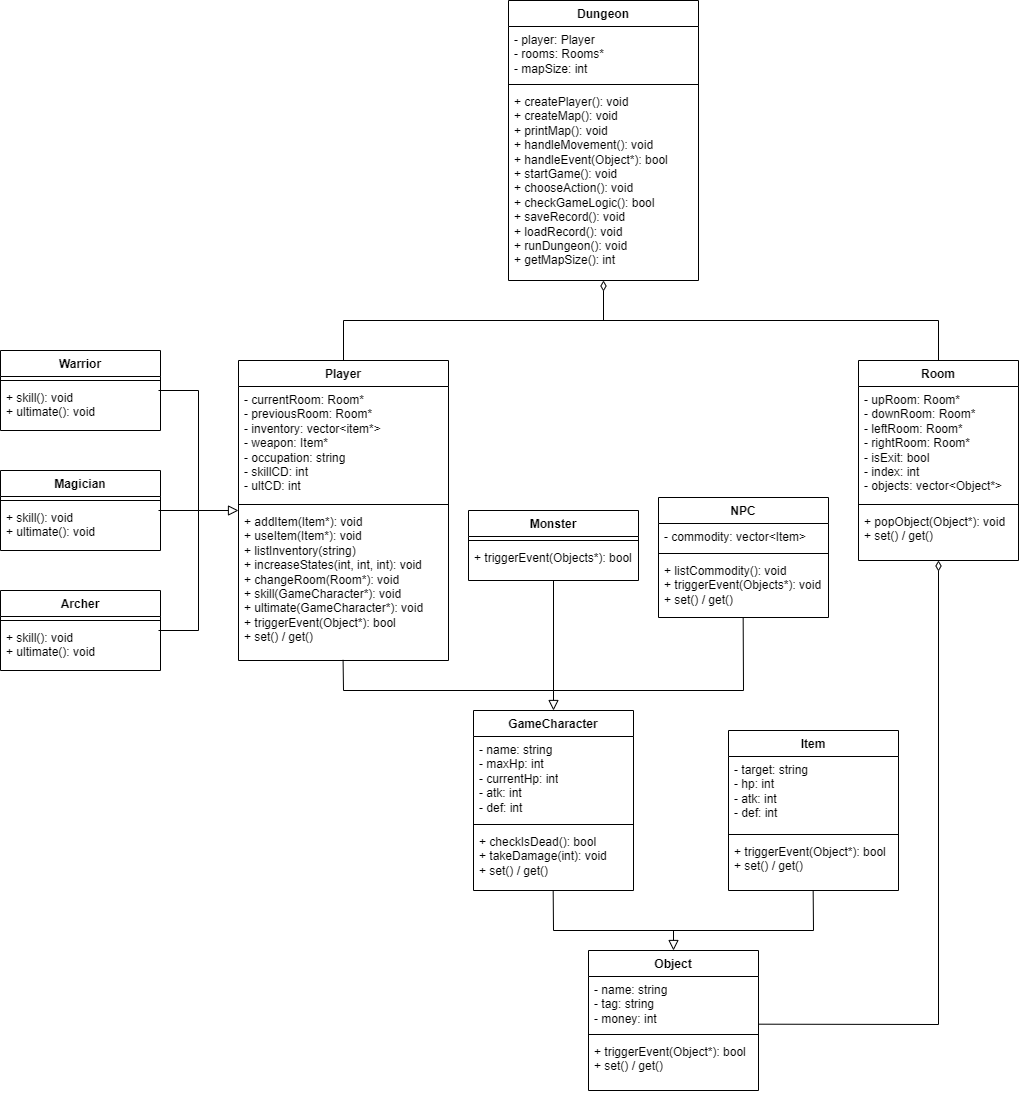

The diagram above was exported from draw.io. Its source (the exported page's mxGraphModel, read from the mxfile embedded in the PNG):
<mxGraphModel dx="1228" dy="527" grid="1" gridSize="10" guides="1" tooltips="1" connect="1" arrows="1" fold="1" page="1" pageScale="1" pageWidth="583" pageHeight="827" background="none" math="0" shadow="0">
  <root>
    <mxCell id="0" />
    <mxCell id="1" parent="0" />
    <mxCell id="YfSdO7OlyCDqOe27rXLe-1" value="Dungeon" style="swimlane;fontStyle=1;align=center;verticalAlign=top;childLayout=stackLayout;horizontal=1;startSize=26;horizontalStack=0;resizeParent=1;resizeParentMax=0;resizeLast=0;collapsible=1;marginBottom=0;whiteSpace=wrap;html=1;" parent="1" vertex="1">
      <mxGeometry x="790" y="130" width="190" height="280" as="geometry" />
    </mxCell>
    <mxCell id="YfSdO7OlyCDqOe27rXLe-2" value="- player: Player&lt;br&gt;- rooms: Rooms*&lt;br&gt;- mapSize: int" style="text;strokeColor=none;fillColor=none;align=left;verticalAlign=top;spacingLeft=4;spacingRight=4;overflow=hidden;rotatable=0;points=[[0,0.5],[1,0.5]];portConstraint=eastwest;whiteSpace=wrap;html=1;" parent="YfSdO7OlyCDqOe27rXLe-1" vertex="1">
      <mxGeometry y="26" width="190" height="54" as="geometry" />
    </mxCell>
    <mxCell id="YfSdO7OlyCDqOe27rXLe-3" value="" style="line;strokeWidth=1;fillColor=none;align=left;verticalAlign=middle;spacingTop=-1;spacingLeft=3;spacingRight=3;rotatable=0;labelPosition=right;points=[];portConstraint=eastwest;strokeColor=inherit;" parent="YfSdO7OlyCDqOe27rXLe-1" vertex="1">
      <mxGeometry y="80" width="190" height="8" as="geometry" />
    </mxCell>
    <mxCell id="YfSdO7OlyCDqOe27rXLe-4" value="+ createPlayer(): void&lt;br&gt;+ createMap(): void&lt;br&gt;+ printMap(): void&lt;br&gt;+ handleMovement(): void&lt;br&gt;+ handleEvent(Object*): bool&lt;br&gt;+ startGame(): void&lt;br&gt;+ chooseAction(): void&lt;br&gt;+ checkGameLogic(): bool&lt;br&gt;+ saveRecord(): void&lt;br&gt;+ loadRecord(): void&lt;br&gt;+ runDungeon(): void&lt;br&gt;+ getMapSize(): int" style="text;strokeColor=none;fillColor=none;align=left;verticalAlign=top;spacingLeft=4;spacingRight=4;overflow=hidden;rotatable=0;points=[[0,0.5],[1,0.5]];portConstraint=eastwest;whiteSpace=wrap;html=1;" parent="YfSdO7OlyCDqOe27rXLe-1" vertex="1">
      <mxGeometry y="88" width="190" height="192" as="geometry" />
    </mxCell>
    <mxCell id="HkR9XU6I-K7OLFpf_P55-3" value="Object" style="swimlane;fontStyle=1;align=center;verticalAlign=top;childLayout=stackLayout;horizontal=1;startSize=26;horizontalStack=0;resizeParent=1;resizeParentMax=0;resizeLast=0;collapsible=1;marginBottom=0;whiteSpace=wrap;html=1;" parent="1" vertex="1">
      <mxGeometry x="870" y="1080" width="170" height="140" as="geometry" />
    </mxCell>
    <mxCell id="HkR9XU6I-K7OLFpf_P55-4" value="- name: string&lt;br&gt;- tag: string&lt;br&gt;- money: int" style="text;strokeColor=none;fillColor=none;align=left;verticalAlign=top;spacingLeft=4;spacingRight=4;overflow=hidden;rotatable=0;points=[[0,0.5],[1,0.5]];portConstraint=eastwest;whiteSpace=wrap;html=1;" parent="HkR9XU6I-K7OLFpf_P55-3" vertex="1">
      <mxGeometry y="26" width="170" height="54" as="geometry" />
    </mxCell>
    <mxCell id="HkR9XU6I-K7OLFpf_P55-5" value="" style="line;strokeWidth=1;fillColor=none;align=left;verticalAlign=middle;spacingTop=-1;spacingLeft=3;spacingRight=3;rotatable=0;labelPosition=right;points=[];portConstraint=eastwest;strokeColor=inherit;" parent="HkR9XU6I-K7OLFpf_P55-3" vertex="1">
      <mxGeometry y="80" width="170" height="8" as="geometry" />
    </mxCell>
    <mxCell id="HkR9XU6I-K7OLFpf_P55-6" value="+ triggerEvent(Object*): bool&lt;br&gt;+ set() / get()" style="text;strokeColor=none;fillColor=none;align=left;verticalAlign=top;spacingLeft=4;spacingRight=4;overflow=hidden;rotatable=0;points=[[0,0.5],[1,0.5]];portConstraint=eastwest;whiteSpace=wrap;html=1;" parent="HkR9XU6I-K7OLFpf_P55-3" vertex="1">
      <mxGeometry y="88" width="170" height="52" as="geometry" />
    </mxCell>
    <mxCell id="HkR9XU6I-K7OLFpf_P55-8" value="GameCharacter" style="swimlane;fontStyle=1;align=center;verticalAlign=top;childLayout=stackLayout;horizontal=1;startSize=26;horizontalStack=0;resizeParent=1;resizeParentMax=0;resizeLast=0;collapsible=1;marginBottom=0;whiteSpace=wrap;html=1;" parent="1" vertex="1">
      <mxGeometry x="755" y="840" width="160" height="180" as="geometry">
        <mxRectangle x="295" y="620" width="130" height="30" as="alternateBounds" />
      </mxGeometry>
    </mxCell>
    <mxCell id="HkR9XU6I-K7OLFpf_P55-9" value="- name: string&lt;br&gt;- maxHp: int&lt;br&gt;- currentHp: int&lt;br&gt;- atk: int&lt;br&gt;- def: int" style="text;strokeColor=none;fillColor=none;align=left;verticalAlign=top;spacingLeft=4;spacingRight=4;overflow=hidden;rotatable=0;points=[[0,0.5],[1,0.5]];portConstraint=eastwest;whiteSpace=wrap;html=1;" parent="HkR9XU6I-K7OLFpf_P55-8" vertex="1">
      <mxGeometry y="26" width="160" height="84" as="geometry" />
    </mxCell>
    <mxCell id="HkR9XU6I-K7OLFpf_P55-10" value="" style="line;strokeWidth=1;fillColor=none;align=left;verticalAlign=middle;spacingTop=-1;spacingLeft=3;spacingRight=3;rotatable=0;labelPosition=right;points=[];portConstraint=eastwest;strokeColor=inherit;" parent="HkR9XU6I-K7OLFpf_P55-8" vertex="1">
      <mxGeometry y="110" width="160" height="8" as="geometry" />
    </mxCell>
    <mxCell id="HkR9XU6I-K7OLFpf_P55-11" value="+ checkIsDead(): bool&lt;br&gt;+ takeDamage(int): void&lt;br&gt;+ set() / get()" style="text;strokeColor=none;fillColor=none;align=left;verticalAlign=top;spacingLeft=4;spacingRight=4;overflow=hidden;rotatable=0;points=[[0,0.5],[1,0.5]];portConstraint=eastwest;whiteSpace=wrap;html=1;" parent="HkR9XU6I-K7OLFpf_P55-8" vertex="1">
      <mxGeometry y="118" width="160" height="62" as="geometry" />
    </mxCell>
    <mxCell id="HkR9XU6I-K7OLFpf_P55-12" value="Item" style="swimlane;fontStyle=1;align=center;verticalAlign=top;childLayout=stackLayout;horizontal=1;startSize=26;horizontalStack=0;resizeParent=1;resizeParentMax=0;resizeLast=0;collapsible=1;marginBottom=0;whiteSpace=wrap;html=1;" parent="1" vertex="1">
      <mxGeometry x="1010" y="860" width="170" height="160" as="geometry" />
    </mxCell>
    <mxCell id="HkR9XU6I-K7OLFpf_P55-13" value="- target: string&lt;br&gt;- hp: int&lt;br&gt;- atk: int&lt;br&gt;- def: int" style="text;strokeColor=none;fillColor=none;align=left;verticalAlign=top;spacingLeft=4;spacingRight=4;overflow=hidden;rotatable=0;points=[[0,0.5],[1,0.5]];portConstraint=eastwest;whiteSpace=wrap;html=1;" parent="HkR9XU6I-K7OLFpf_P55-12" vertex="1">
      <mxGeometry y="26" width="170" height="74" as="geometry" />
    </mxCell>
    <mxCell id="HkR9XU6I-K7OLFpf_P55-14" value="" style="line;strokeWidth=1;fillColor=none;align=left;verticalAlign=middle;spacingTop=-1;spacingLeft=3;spacingRight=3;rotatable=0;labelPosition=right;points=[];portConstraint=eastwest;strokeColor=inherit;" parent="HkR9XU6I-K7OLFpf_P55-12" vertex="1">
      <mxGeometry y="100" width="170" height="8" as="geometry" />
    </mxCell>
    <mxCell id="HkR9XU6I-K7OLFpf_P55-15" value="+ triggerEvent(Object*): bool&lt;br&gt;+ set() / get()" style="text;strokeColor=none;fillColor=none;align=left;verticalAlign=top;spacingLeft=4;spacingRight=4;overflow=hidden;rotatable=0;points=[[0,0.5],[1,0.5]];portConstraint=eastwest;whiteSpace=wrap;html=1;" parent="HkR9XU6I-K7OLFpf_P55-12" vertex="1">
      <mxGeometry y="108" width="170" height="52" as="geometry" />
    </mxCell>
    <mxCell id="HkR9XU6I-K7OLFpf_P55-16" value="Room" style="swimlane;fontStyle=1;align=center;verticalAlign=top;childLayout=stackLayout;horizontal=1;startSize=26;horizontalStack=0;resizeParent=1;resizeParentMax=0;resizeLast=0;collapsible=1;marginBottom=0;whiteSpace=wrap;html=1;" parent="1" vertex="1">
      <mxGeometry x="1140" y="490" width="160" height="200" as="geometry" />
    </mxCell>
    <mxCell id="HkR9XU6I-K7OLFpf_P55-17" value="- upRoom: Room*&lt;br&gt;- downRoom: Room*&lt;br&gt;- leftRoom: Room*&lt;br&gt;- rightRoom: Room*&lt;br&gt;- isExit: bool&lt;br&gt;- index: int&lt;br&gt;- objects: vector&amp;lt;Object*&amp;gt;" style="text;strokeColor=none;fillColor=none;align=left;verticalAlign=top;spacingLeft=4;spacingRight=4;overflow=hidden;rotatable=0;points=[[0,0.5],[1,0.5]];portConstraint=eastwest;whiteSpace=wrap;html=1;" parent="HkR9XU6I-K7OLFpf_P55-16" vertex="1">
      <mxGeometry y="26" width="160" height="114" as="geometry" />
    </mxCell>
    <mxCell id="HkR9XU6I-K7OLFpf_P55-18" value="" style="line;strokeWidth=1;fillColor=none;align=left;verticalAlign=middle;spacingTop=-1;spacingLeft=3;spacingRight=3;rotatable=0;labelPosition=right;points=[];portConstraint=eastwest;strokeColor=inherit;" parent="HkR9XU6I-K7OLFpf_P55-16" vertex="1">
      <mxGeometry y="140" width="160" height="8" as="geometry" />
    </mxCell>
    <mxCell id="HkR9XU6I-K7OLFpf_P55-19" value="+ popObject(Object*): void&lt;br&gt;+ set() / get()" style="text;strokeColor=none;fillColor=none;align=left;verticalAlign=top;spacingLeft=4;spacingRight=4;overflow=hidden;rotatable=0;points=[[0,0.5],[1,0.5]];portConstraint=eastwest;whiteSpace=wrap;html=1;" parent="HkR9XU6I-K7OLFpf_P55-16" vertex="1">
      <mxGeometry y="148" width="160" height="52" as="geometry" />
    </mxCell>
    <mxCell id="HkR9XU6I-K7OLFpf_P55-20" value="Player" style="swimlane;fontStyle=1;align=center;verticalAlign=top;childLayout=stackLayout;horizontal=1;startSize=26;horizontalStack=0;resizeParent=1;resizeParentMax=0;resizeLast=0;collapsible=1;marginBottom=0;whiteSpace=wrap;html=1;" parent="1" vertex="1">
      <mxGeometry x="520" y="490" width="210" height="300" as="geometry" />
    </mxCell>
    <mxCell id="HkR9XU6I-K7OLFpf_P55-21" value="- currentRoom: Room*&lt;br&gt;- previousRoom: Room*&lt;br&gt;- inventory: vector&amp;lt;item*&amp;gt;&lt;br&gt;- weapon: Item*&lt;br&gt;- occupation: string&lt;br&gt;- skillCD: int&lt;br&gt;- ultCD: int" style="text;strokeColor=none;fillColor=none;align=left;verticalAlign=top;spacingLeft=4;spacingRight=4;overflow=hidden;rotatable=0;points=[[0,0.5],[1,0.5]];portConstraint=eastwest;whiteSpace=wrap;html=1;" parent="HkR9XU6I-K7OLFpf_P55-20" vertex="1">
      <mxGeometry y="26" width="210" height="114" as="geometry" />
    </mxCell>
    <mxCell id="HkR9XU6I-K7OLFpf_P55-22" value="" style="line;strokeWidth=1;fillColor=none;align=left;verticalAlign=middle;spacingTop=-1;spacingLeft=3;spacingRight=3;rotatable=0;labelPosition=right;points=[];portConstraint=eastwest;strokeColor=inherit;" parent="HkR9XU6I-K7OLFpf_P55-20" vertex="1">
      <mxGeometry y="140" width="210" height="8" as="geometry" />
    </mxCell>
    <mxCell id="HkR9XU6I-K7OLFpf_P55-23" value="+ addItem(Item*): void&lt;br&gt;+ useItem(Item*): void&lt;br&gt;+ listInventory(string)&lt;br&gt;+ increaseStates(int, int, int): void&lt;br&gt;+ changeRoom(Room*): void&lt;br&gt;+ skill(GameCharacter*): void&lt;br&gt;+ ultimate(GameCharacter*): void&lt;br&gt;+ triggerEvent(Object*): bool&lt;br&gt;+ set() / get()" style="text;strokeColor=none;fillColor=none;align=left;verticalAlign=top;spacingLeft=4;spacingRight=4;overflow=hidden;rotatable=0;points=[[0,0.5],[1,0.5]];portConstraint=eastwest;whiteSpace=wrap;html=1;" parent="HkR9XU6I-K7OLFpf_P55-20" vertex="1">
      <mxGeometry y="148" width="210" height="152" as="geometry" />
    </mxCell>
    <mxCell id="HkR9XU6I-K7OLFpf_P55-24" value="Monster" style="swimlane;fontStyle=1;align=center;verticalAlign=top;childLayout=stackLayout;horizontal=1;startSize=26;horizontalStack=0;resizeParent=1;resizeParentMax=0;resizeLast=0;collapsible=1;marginBottom=0;whiteSpace=wrap;html=1;" parent="1" vertex="1">
      <mxGeometry x="750" y="640" width="170" height="70" as="geometry" />
    </mxCell>
    <mxCell id="HkR9XU6I-K7OLFpf_P55-26" value="" style="line;strokeWidth=1;fillColor=none;align=left;verticalAlign=middle;spacingTop=-1;spacingLeft=3;spacingRight=3;rotatable=0;labelPosition=right;points=[];portConstraint=eastwest;strokeColor=inherit;" parent="HkR9XU6I-K7OLFpf_P55-24" vertex="1">
      <mxGeometry y="26" width="170" height="8" as="geometry" />
    </mxCell>
    <mxCell id="HkR9XU6I-K7OLFpf_P55-27" value="+ triggerEvent(Objects*): bool" style="text;strokeColor=none;fillColor=none;align=left;verticalAlign=top;spacingLeft=4;spacingRight=4;overflow=hidden;rotatable=0;points=[[0,0.5],[1,0.5]];portConstraint=eastwest;whiteSpace=wrap;html=1;" parent="HkR9XU6I-K7OLFpf_P55-24" vertex="1">
      <mxGeometry y="34" width="170" height="36" as="geometry" />
    </mxCell>
    <mxCell id="HkR9XU6I-K7OLFpf_P55-51" value="NPC" style="swimlane;fontStyle=1;align=center;verticalAlign=top;childLayout=stackLayout;horizontal=1;startSize=26;horizontalStack=0;resizeParent=1;resizeParentMax=0;resizeLast=0;collapsible=1;marginBottom=0;whiteSpace=wrap;html=1;" parent="1" vertex="1">
      <mxGeometry x="940" y="627" width="170" height="120" as="geometry" />
    </mxCell>
    <mxCell id="HkR9XU6I-K7OLFpf_P55-52" value="- commodity: vector&amp;lt;Item&amp;gt;" style="text;strokeColor=none;fillColor=none;align=left;verticalAlign=top;spacingLeft=4;spacingRight=4;overflow=hidden;rotatable=0;points=[[0,0.5],[1,0.5]];portConstraint=eastwest;whiteSpace=wrap;html=1;" parent="HkR9XU6I-K7OLFpf_P55-51" vertex="1">
      <mxGeometry y="26" width="170" height="26" as="geometry" />
    </mxCell>
    <mxCell id="HkR9XU6I-K7OLFpf_P55-53" value="" style="line;strokeWidth=1;fillColor=none;align=left;verticalAlign=middle;spacingTop=-1;spacingLeft=3;spacingRight=3;rotatable=0;labelPosition=right;points=[];portConstraint=eastwest;strokeColor=inherit;" parent="HkR9XU6I-K7OLFpf_P55-51" vertex="1">
      <mxGeometry y="52" width="170" height="8" as="geometry" />
    </mxCell>
    <mxCell id="HkR9XU6I-K7OLFpf_P55-54" value="+ listCommodity(): void&lt;br&gt;+ triggerEvent(Objects*): void&lt;br&gt;+ set() / get()" style="text;strokeColor=none;fillColor=none;align=left;verticalAlign=top;spacingLeft=4;spacingRight=4;overflow=hidden;rotatable=0;points=[[0,0.5],[1,0.5]];portConstraint=eastwest;whiteSpace=wrap;html=1;" parent="HkR9XU6I-K7OLFpf_P55-51" vertex="1">
      <mxGeometry y="60" width="170" height="60" as="geometry" />
    </mxCell>
    <mxCell id="HkR9XU6I-K7OLFpf_P55-60" value="" style="endArrow=none;startArrow=diamondThin;endFill=0;startFill=0;html=1;verticalAlign=bottom;labelBackgroundColor=none;strokeWidth=1;startSize=8;endSize=8;rounded=0;entryX=0.5;entryY=0;entryDx=0;entryDy=0;exitX=0.5;exitY=1;exitDx=0;exitDy=0;" parent="1" source="YfSdO7OlyCDqOe27rXLe-1" target="HkR9XU6I-K7OLFpf_P55-20" edge="1">
      <mxGeometry width="160" relative="1" as="geometry">
        <mxPoint x="900" y="520" as="sourcePoint" />
        <mxPoint x="600" y="580" as="targetPoint" />
        <Array as="points">
          <mxPoint x="885" y="450" />
          <mxPoint x="625" y="450" />
        </Array>
      </mxGeometry>
    </mxCell>
    <mxCell id="HkR9XU6I-K7OLFpf_P55-62" value="" style="endArrow=none;html=1;rounded=0;entryX=0.5;entryY=0;entryDx=0;entryDy=0;" parent="1" target="HkR9XU6I-K7OLFpf_P55-16" edge="1">
      <mxGeometry width="50" height="50" relative="1" as="geometry">
        <mxPoint x="880" y="450" as="sourcePoint" />
        <mxPoint x="970" y="520" as="targetPoint" />
        <Array as="points">
          <mxPoint x="1220" y="450" />
        </Array>
      </mxGeometry>
    </mxCell>
    <mxCell id="HkR9XU6I-K7OLFpf_P55-66" value="" style="endArrow=block;html=1;rounded=0;align=center;verticalAlign=bottom;endFill=0;labelBackgroundColor=none;endSize=8;exitX=0.498;exitY=1;exitDx=0;exitDy=0;exitPerimeter=0;entryX=0.5;entryY=0;entryDx=0;entryDy=0;" parent="1" source="HkR9XU6I-K7OLFpf_P55-11" target="HkR9XU6I-K7OLFpf_P55-3" edge="1">
      <mxGeometry x="0.0961" y="22" relative="1" as="geometry">
        <mxPoint x="830" y="1040" as="sourcePoint" />
        <mxPoint x="990" y="1040" as="targetPoint" />
        <Array as="points">
          <mxPoint x="835" y="1060" />
          <mxPoint x="955" y="1060" />
        </Array>
        <mxPoint as="offset" />
      </mxGeometry>
    </mxCell>
    <mxCell id="HkR9XU6I-K7OLFpf_P55-67" value="" style="resizable=0;html=1;align=center;verticalAlign=top;labelBackgroundColor=none;" parent="HkR9XU6I-K7OLFpf_P55-66" connectable="0" vertex="1">
      <mxGeometry relative="1" as="geometry" />
    </mxCell>
    <mxCell id="HkR9XU6I-K7OLFpf_P55-68" value="" style="endArrow=none;html=1;rounded=0;entryX=0.498;entryY=1.001;entryDx=0;entryDy=0;entryPerimeter=0;" parent="1" target="HkR9XU6I-K7OLFpf_P55-15" edge="1">
      <mxGeometry width="50" height="50" relative="1" as="geometry">
        <mxPoint x="950" y="1060" as="sourcePoint" />
        <mxPoint x="975" y="1010" as="targetPoint" />
        <Array as="points">
          <mxPoint x="1095" y="1060" />
        </Array>
      </mxGeometry>
    </mxCell>
    <mxCell id="HkR9XU6I-K7OLFpf_P55-70" value="" style="endArrow=block;html=1;rounded=0;align=center;verticalAlign=bottom;endFill=0;labelBackgroundColor=none;endSize=8;entryX=0.5;entryY=0;entryDx=0;entryDy=0;exitX=0.498;exitY=0.996;exitDx=0;exitDy=0;exitPerimeter=0;" parent="1" source="HkR9XU6I-K7OLFpf_P55-23" target="HkR9XU6I-K7OLFpf_P55-8" edge="1">
      <mxGeometry relative="1" as="geometry">
        <mxPoint x="525" y="810" as="sourcePoint" />
        <mxPoint x="690" y="800" as="targetPoint" />
        <Array as="points">
          <mxPoint x="625" y="820" />
          <mxPoint x="835" y="820" />
        </Array>
      </mxGeometry>
    </mxCell>
    <mxCell id="HkR9XU6I-K7OLFpf_P55-71" value="" style="resizable=0;html=1;align=center;verticalAlign=top;labelBackgroundColor=none;" parent="HkR9XU6I-K7OLFpf_P55-70" connectable="0" vertex="1">
      <mxGeometry relative="1" as="geometry" />
    </mxCell>
    <mxCell id="HkR9XU6I-K7OLFpf_P55-72" value="" style="endArrow=none;html=1;rounded=0;entryX=0.5;entryY=0.999;entryDx=0;entryDy=0;entryPerimeter=0;" parent="1" target="HkR9XU6I-K7OLFpf_P55-27" edge="1">
      <mxGeometry width="50" height="50" relative="1" as="geometry">
        <mxPoint x="835" y="820" as="sourcePoint" />
        <mxPoint x="834.51" y="699.922" as="targetPoint" />
      </mxGeometry>
    </mxCell>
    <mxCell id="HkR9XU6I-K7OLFpf_P55-73" value="" style="endArrow=none;html=1;rounded=0;entryX=0.498;entryY=0.999;entryDx=0;entryDy=0;entryPerimeter=0;" parent="1" target="HkR9XU6I-K7OLFpf_P55-54" edge="1">
      <mxGeometry width="50" height="50" relative="1" as="geometry">
        <mxPoint x="835" y="820" as="sourcePoint" />
        <mxPoint x="1015.3199999999998" y="712.974" as="targetPoint" />
        <Array as="points">
          <mxPoint x="1025" y="820" />
        </Array>
      </mxGeometry>
    </mxCell>
    <mxCell id="HkR9XU6I-K7OLFpf_P55-87" value="" style="endArrow=none;startArrow=diamondThin;endFill=0;startFill=0;html=1;verticalAlign=bottom;labelBackgroundColor=none;strokeWidth=1;startSize=8;endSize=8;rounded=0;exitX=0.5;exitY=1;exitDx=0;exitDy=0;exitPerimeter=0;entryX=1;entryY=0.883;entryDx=0;entryDy=0;entryPerimeter=0;" parent="1" source="HkR9XU6I-K7OLFpf_P55-19" target="HkR9XU6I-K7OLFpf_P55-4" edge="1">
      <mxGeometry width="160" relative="1" as="geometry">
        <mxPoint x="960" y="980" as="sourcePoint" />
        <mxPoint x="1020" y="1140" as="targetPoint" />
        <Array as="points">
          <mxPoint x="1220" y="1154" />
        </Array>
      </mxGeometry>
    </mxCell>
    <mxCell id="PsrhQqPg_ZLloYleHgKY-1" value="Warrior" style="swimlane;fontStyle=1;align=center;verticalAlign=top;childLayout=stackLayout;horizontal=1;startSize=26;horizontalStack=0;resizeParent=1;resizeParentMax=0;resizeLast=0;collapsible=1;marginBottom=0;whiteSpace=wrap;html=1;" parent="1" vertex="1">
      <mxGeometry x="282" y="480" width="160" height="80" as="geometry" />
    </mxCell>
    <mxCell id="PsrhQqPg_ZLloYleHgKY-3" value="" style="line;strokeWidth=1;fillColor=none;align=left;verticalAlign=middle;spacingTop=-1;spacingLeft=3;spacingRight=3;rotatable=0;labelPosition=right;points=[];portConstraint=eastwest;strokeColor=inherit;" parent="PsrhQqPg_ZLloYleHgKY-1" vertex="1">
      <mxGeometry y="26" width="160" height="8" as="geometry" />
    </mxCell>
    <mxCell id="PsrhQqPg_ZLloYleHgKY-4" value="+ skill(): void&lt;br&gt;+ ultimate(): void" style="text;strokeColor=none;fillColor=none;align=left;verticalAlign=top;spacingLeft=4;spacingRight=4;overflow=hidden;rotatable=0;points=[[0,0.5],[1,0.5]];portConstraint=eastwest;whiteSpace=wrap;html=1;" parent="PsrhQqPg_ZLloYleHgKY-1" vertex="1">
      <mxGeometry y="34" width="160" height="46" as="geometry" />
    </mxCell>
    <mxCell id="PsrhQqPg_ZLloYleHgKY-9" value="Magician" style="swimlane;fontStyle=1;align=center;verticalAlign=top;childLayout=stackLayout;horizontal=1;startSize=26;horizontalStack=0;resizeParent=1;resizeParentMax=0;resizeLast=0;collapsible=1;marginBottom=0;whiteSpace=wrap;html=1;" parent="1" vertex="1">
      <mxGeometry x="282" y="600" width="160" height="80" as="geometry" />
    </mxCell>
    <mxCell id="PsrhQqPg_ZLloYleHgKY-11" value="" style="line;strokeWidth=1;fillColor=none;align=left;verticalAlign=middle;spacingTop=-1;spacingLeft=3;spacingRight=3;rotatable=0;labelPosition=right;points=[];portConstraint=eastwest;strokeColor=inherit;" parent="PsrhQqPg_ZLloYleHgKY-9" vertex="1">
      <mxGeometry y="26" width="160" height="8" as="geometry" />
    </mxCell>
    <mxCell id="PsrhQqPg_ZLloYleHgKY-12" value="+ skill(): void&lt;br style=&quot;border-color: var(--border-color);&quot;&gt;+ ultimate(): void" style="text;strokeColor=none;fillColor=none;align=left;verticalAlign=top;spacingLeft=4;spacingRight=4;overflow=hidden;rotatable=0;points=[[0,0.5],[1,0.5]];portConstraint=eastwest;whiteSpace=wrap;html=1;" parent="PsrhQqPg_ZLloYleHgKY-9" vertex="1">
      <mxGeometry y="34" width="160" height="46" as="geometry" />
    </mxCell>
    <mxCell id="PsrhQqPg_ZLloYleHgKY-13" value="Archer" style="swimlane;fontStyle=1;align=center;verticalAlign=top;childLayout=stackLayout;horizontal=1;startSize=26;horizontalStack=0;resizeParent=1;resizeParentMax=0;resizeLast=0;collapsible=1;marginBottom=0;whiteSpace=wrap;html=1;" parent="1" vertex="1">
      <mxGeometry x="282" y="720" width="160" height="80" as="geometry" />
    </mxCell>
    <mxCell id="PsrhQqPg_ZLloYleHgKY-15" value="" style="line;strokeWidth=1;fillColor=none;align=left;verticalAlign=middle;spacingTop=-1;spacingLeft=3;spacingRight=3;rotatable=0;labelPosition=right;points=[];portConstraint=eastwest;strokeColor=inherit;" parent="PsrhQqPg_ZLloYleHgKY-13" vertex="1">
      <mxGeometry y="26" width="160" height="8" as="geometry" />
    </mxCell>
    <mxCell id="PsrhQqPg_ZLloYleHgKY-16" value="+ skill(): void&lt;br style=&quot;border-color: var(--border-color);&quot;&gt;+ ultimate(): void" style="text;strokeColor=none;fillColor=none;align=left;verticalAlign=top;spacingLeft=4;spacingRight=4;overflow=hidden;rotatable=0;points=[[0,0.5],[1,0.5]];portConstraint=eastwest;whiteSpace=wrap;html=1;" parent="PsrhQqPg_ZLloYleHgKY-13" vertex="1">
      <mxGeometry y="34" width="160" height="46" as="geometry" />
    </mxCell>
    <mxCell id="PsrhQqPg_ZLloYleHgKY-21" value="" style="endArrow=block;html=1;rounded=0;align=center;verticalAlign=bottom;endFill=0;labelBackgroundColor=none;endSize=8;" parent="1" edge="1">
      <mxGeometry relative="1" as="geometry">
        <mxPoint x="440" y="520" as="sourcePoint" />
        <mxPoint x="520" y="640" as="targetPoint" />
        <Array as="points">
          <mxPoint x="480" y="520" />
          <mxPoint x="480" y="640" />
        </Array>
      </mxGeometry>
    </mxCell>
    <mxCell id="PsrhQqPg_ZLloYleHgKY-22" value="" style="resizable=0;html=1;align=center;verticalAlign=top;labelBackgroundColor=none;" parent="PsrhQqPg_ZLloYleHgKY-21" connectable="0" vertex="1">
      <mxGeometry relative="1" as="geometry" />
    </mxCell>
    <mxCell id="PsrhQqPg_ZLloYleHgKY-23" value="" style="endArrow=none;html=1;rounded=0;" parent="1" edge="1">
      <mxGeometry width="50" height="50" relative="1" as="geometry">
        <mxPoint x="440" y="640" as="sourcePoint" />
        <mxPoint x="480" y="640" as="targetPoint" />
        <Array as="points" />
      </mxGeometry>
    </mxCell>
    <mxCell id="PsrhQqPg_ZLloYleHgKY-24" value="" style="endArrow=none;html=1;rounded=0;" parent="1" edge="1">
      <mxGeometry width="50" height="50" relative="1" as="geometry">
        <mxPoint x="440" y="760" as="sourcePoint" />
        <mxPoint x="480" y="640" as="targetPoint" />
        <Array as="points">
          <mxPoint x="480" y="760" />
        </Array>
      </mxGeometry>
    </mxCell>
  </root>
</mxGraphModel>